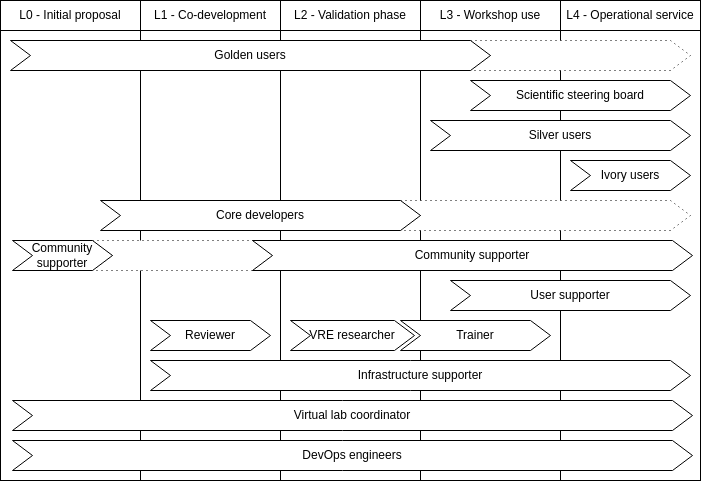

The diagram above was exported from draw.io. Its source (the exported page's mxGraphModel, read from the mxfile embedded in the PNG):
<mxGraphModel dx="1434" dy="870" grid="1" gridSize="10" guides="1" tooltips="1" connect="1" arrows="1" fold="1" page="1" pageScale="1" pageWidth="827" pageHeight="1169" math="0" shadow="0">
  <root>
    <mxCell id="0" />
    <mxCell id="1" parent="0" />
    <mxCell id="I9sGoZm3iVi72w8b68Hv-6" value="L0 - Initial proposal" style="rounded=0;whiteSpace=wrap;html=1;" parent="1" vertex="1">
      <mxGeometry x="60" y="10" width="140" height="30" as="geometry" />
    </mxCell>
    <mxCell id="I9sGoZm3iVi72w8b68Hv-7" value="L1 - C&lt;span style=&quot;background-color: initial;&quot;&gt;o-development&lt;/span&gt;" style="rounded=0;whiteSpace=wrap;html=1;" parent="1" vertex="1">
      <mxGeometry x="200" y="10" width="140" height="30" as="geometry" />
    </mxCell>
    <mxCell id="I9sGoZm3iVi72w8b68Hv-8" value="L2 - Validation phase" style="rounded=0;whiteSpace=wrap;html=1;" parent="1" vertex="1">
      <mxGeometry x="340" y="10" width="140" height="30" as="geometry" />
    </mxCell>
    <mxCell id="I9sGoZm3iVi72w8b68Hv-9" value="L3 - Workshop use" style="rounded=0;whiteSpace=wrap;html=1;" parent="1" vertex="1">
      <mxGeometry x="480" y="10" width="140" height="30" as="geometry" />
    </mxCell>
    <mxCell id="I9sGoZm3iVi72w8b68Hv-10" value="L4 - Operational service" style="rounded=0;whiteSpace=wrap;html=1;" parent="1" vertex="1">
      <mxGeometry x="620" y="10" width="140" height="30" as="geometry" />
    </mxCell>
    <mxCell id="I9sGoZm3iVi72w8b68Hv-12" value="" style="rounded=0;whiteSpace=wrap;html=1;" parent="1" vertex="1">
      <mxGeometry x="60" y="40" width="140" height="450" as="geometry" />
    </mxCell>
    <mxCell id="I9sGoZm3iVi72w8b68Hv-14" value="" style="rounded=0;whiteSpace=wrap;html=1;" parent="1" vertex="1">
      <mxGeometry x="620" y="40" width="140" height="450" as="geometry" />
    </mxCell>
    <mxCell id="I9sGoZm3iVi72w8b68Hv-15" value="" style="rounded=0;whiteSpace=wrap;html=1;" parent="1" vertex="1">
      <mxGeometry x="480" y="40" width="140" height="450" as="geometry" />
    </mxCell>
    <mxCell id="I9sGoZm3iVi72w8b68Hv-16" value="" style="rounded=0;whiteSpace=wrap;html=1;" parent="1" vertex="1">
      <mxGeometry x="340" y="40" width="140" height="450" as="geometry" />
    </mxCell>
    <mxCell id="I9sGoZm3iVi72w8b68Hv-17" value="" style="rounded=0;whiteSpace=wrap;html=1;" parent="1" vertex="1">
      <mxGeometry x="200" y="40" width="140" height="450" as="geometry" />
    </mxCell>
    <mxCell id="I9sGoZm3iVi72w8b68Hv-19" value="Scientific steering board" style="shape=step;perimeter=stepPerimeter;whiteSpace=wrap;html=1;fixedSize=1;" parent="1" vertex="1">
      <mxGeometry x="530" y="90" width="220" height="30" as="geometry" />
    </mxCell>
    <mxCell id="I9sGoZm3iVi72w8b68Hv-23" value="Virtual lab coordinator" style="shape=step;perimeter=stepPerimeter;whiteSpace=wrap;html=1;fixedSize=1;" parent="1" vertex="1">
      <mxGeometry x="72" y="410" width="680" height="30" as="geometry" />
    </mxCell>
    <mxCell id="I9sGoZm3iVi72w8b68Hv-24" value="DevOps engineers" style="shape=step;perimeter=stepPerimeter;whiteSpace=wrap;html=1;fixedSize=1;" parent="1" vertex="1">
      <mxGeometry x="72" y="450" width="680" height="30" as="geometry" />
    </mxCell>
    <mxCell id="I9sGoZm3iVi72w8b68Hv-25" value="Infrastructure supporter" style="shape=step;perimeter=stepPerimeter;whiteSpace=wrap;html=1;fixedSize=1;" parent="1" vertex="1">
      <mxGeometry x="210" y="370" width="540" height="30" as="geometry" />
    </mxCell>
    <mxCell id="I9sGoZm3iVi72w8b68Hv-26" value="Reviewer" style="shape=step;perimeter=stepPerimeter;whiteSpace=wrap;html=1;fixedSize=1;" parent="1" vertex="1">
      <mxGeometry x="210" y="330" width="120" height="30" as="geometry" />
    </mxCell>
    <mxCell id="I9sGoZm3iVi72w8b68Hv-27" value="Trainer" style="shape=step;perimeter=stepPerimeter;whiteSpace=wrap;html=1;fixedSize=1;" parent="1" vertex="1">
      <mxGeometry x="460" y="330" width="150" height="30" as="geometry" />
    </mxCell>
    <mxCell id="I9sGoZm3iVi72w8b68Hv-28" value="User supporter" style="shape=step;perimeter=stepPerimeter;whiteSpace=wrap;html=1;fixedSize=1;" parent="1" vertex="1">
      <mxGeometry x="510" y="290" width="240" height="30" as="geometry" />
    </mxCell>
    <mxCell id="I9sGoZm3iVi72w8b68Hv-29" value="VRE researcher" style="shape=step;perimeter=stepPerimeter;whiteSpace=wrap;html=1;fixedSize=1;" parent="1" vertex="1">
      <mxGeometry x="350" y="330" width="124" height="30" as="geometry" />
    </mxCell>
    <mxCell id="l4sgM1ovnbw1UgXevknb-2" value="Silver users" style="shape=step;perimeter=stepPerimeter;whiteSpace=wrap;html=1;fixedSize=1;" vertex="1" parent="1">
      <mxGeometry x="490" y="130" width="260" height="30" as="geometry" />
    </mxCell>
    <mxCell id="l4sgM1ovnbw1UgXevknb-3" value="Ivory users" style="shape=step;perimeter=stepPerimeter;whiteSpace=wrap;html=1;fixedSize=1;" vertex="1" parent="1">
      <mxGeometry x="630" y="170" width="120" height="30" as="geometry" />
    </mxCell>
    <mxCell id="l4sgM1ovnbw1UgXevknb-4" value="" style="group" vertex="1" connectable="0" parent="1">
      <mxGeometry x="72" y="250" width="680" height="30" as="geometry" />
    </mxCell>
    <mxCell id="l4sgM1ovnbw1UgXevknb-1" value="" style="shape=step;perimeter=stepPerimeter;whiteSpace=wrap;html=1;fixedSize=1;dashed=1;dashPattern=1 4;" vertex="1" parent="l4sgM1ovnbw1UgXevknb-4">
      <mxGeometry x="80" width="180" height="30" as="geometry" />
    </mxCell>
    <mxCell id="I9sGoZm3iVi72w8b68Hv-20" value="Community supporter" style="shape=step;perimeter=stepPerimeter;whiteSpace=wrap;html=1;fixedSize=1;" parent="l4sgM1ovnbw1UgXevknb-4" vertex="1">
      <mxGeometry width="100" height="30" as="geometry" />
    </mxCell>
    <mxCell id="I9sGoZm3iVi72w8b68Hv-21" value="Community supporter" style="shape=step;perimeter=stepPerimeter;whiteSpace=wrap;html=1;fixedSize=1;" parent="l4sgM1ovnbw1UgXevknb-4" vertex="1">
      <mxGeometry x="240" width="440" height="30" as="geometry" />
    </mxCell>
    <mxCell id="l4sgM1ovnbw1UgXevknb-6" value="" style="shape=step;perimeter=stepPerimeter;whiteSpace=wrap;html=1;fixedSize=1;dashed=1;dashPattern=1 4;" vertex="1" parent="1">
      <mxGeometry x="530" y="50" width="220" height="30" as="geometry" />
    </mxCell>
    <mxCell id="I9sGoZm3iVi72w8b68Hv-18" value="Golden users" style="shape=step;perimeter=stepPerimeter;whiteSpace=wrap;html=1;fixedSize=1;" parent="1" vertex="1">
      <mxGeometry x="70" y="50" width="480" height="30" as="geometry" />
    </mxCell>
    <mxCell id="l4sgM1ovnbw1UgXevknb-7" value="" style="shape=step;perimeter=stepPerimeter;whiteSpace=wrap;html=1;fixedSize=1;dashed=1;dashPattern=1 4;" vertex="1" parent="1">
      <mxGeometry x="460" y="210" width="290" height="30" as="geometry" />
    </mxCell>
    <mxCell id="I9sGoZm3iVi72w8b68Hv-22" value="Core developers" style="shape=step;perimeter=stepPerimeter;whiteSpace=wrap;html=1;fixedSize=1;" parent="1" vertex="1">
      <mxGeometry x="160" y="210" width="320" height="30" as="geometry" />
    </mxCell>
  </root>
</mxGraphModel>